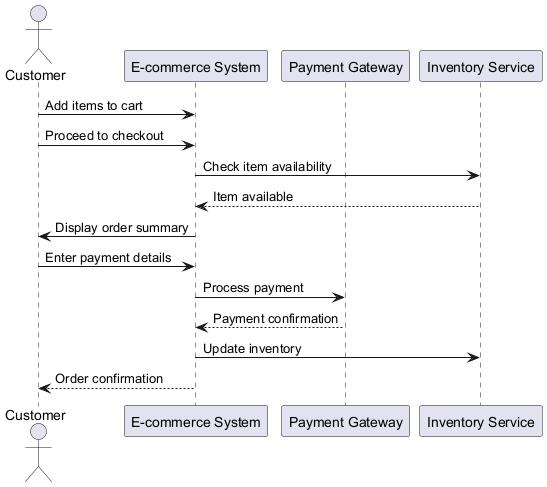

The diagram above was rendered by PlantUML. Its source (embedded in the PNG):
@startuml
actor Customer
participant "E-commerce System" as System
participant "Payment Gateway" as Gateway
participant "Inventory Service" as Inventory

Customer -> System : Add items to cart
Customer -> System : Proceed to checkout
System -> Inventory : Check item availability
Inventory --> System : Item available
System -> Customer : Display order summary
Customer -> System : Enter payment details
System -> Gateway : Process payment
Gateway --> System : Payment confirmation
System -> Inventory : Update inventory
System --> Customer : Order confirmation

@enduml